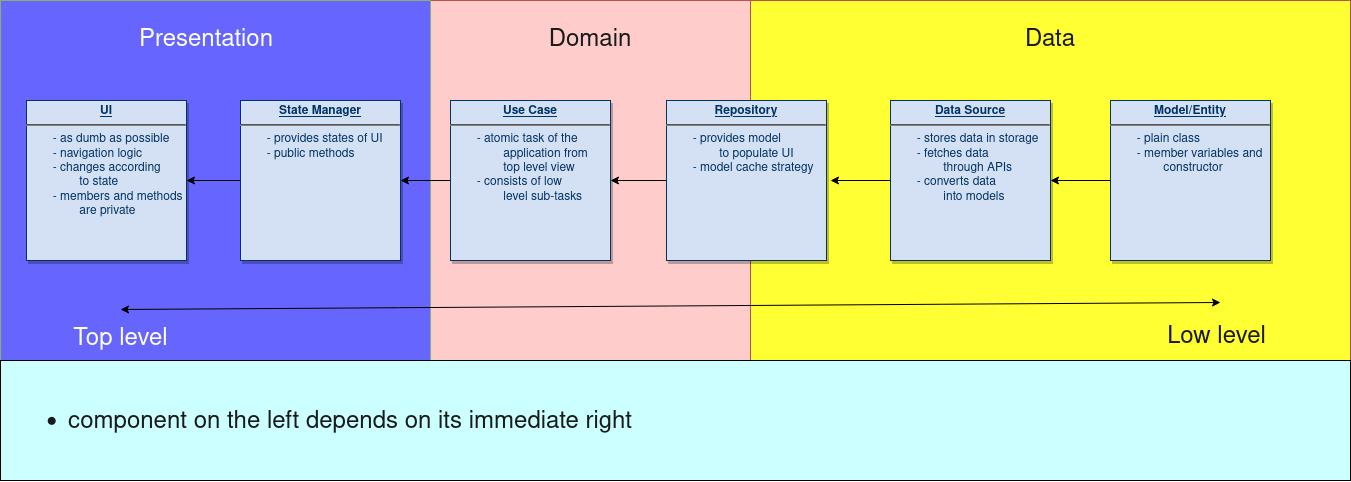

The diagram above was exported from draw.io. Its source (the exported page's mxGraphModel, read from the mxfile embedded in the PNG):
<mxGraphModel dx="1737" dy="1013" grid="1" gridSize="10" guides="1" tooltips="1" connect="1" arrows="1" fold="1" page="1" pageScale="1" pageWidth="826" pageHeight="1169" background="none" math="0" shadow="0">
  <root>
    <mxCell id="0" />
    <mxCell id="1" parent="0" />
    <mxCell id="7xJDhDtywGFroUDEHdOC-134" value="" style="rounded=0;whiteSpace=wrap;html=1;strokeColor=#b85450;fillColor=#FFFF33;" vertex="1" parent="1">
      <mxGeometry x="750" y="20" width="600" height="360" as="geometry" />
    </mxCell>
    <mxCell id="7xJDhDtywGFroUDEHdOC-133" value="" style="rounded=0;whiteSpace=wrap;html=1;strokeColor=#b85450;fillColor=#FFCCCC;" vertex="1" parent="1">
      <mxGeometry x="430" y="20" width="320" height="360" as="geometry" />
    </mxCell>
    <mxCell id="7xJDhDtywGFroUDEHdOC-123" value="" style="rounded=0;whiteSpace=wrap;html=1;strokeColor=#82b366;fillColor=#6666FF;" vertex="1" parent="1">
      <mxGeometry y="20" width="430" height="360" as="geometry" />
    </mxCell>
    <mxCell id="7xJDhDtywGFroUDEHdOC-115" value="&lt;p style=&quot;margin: 0px ; margin-top: 4px ; text-align: center ; text-decoration: underline&quot;&gt;&lt;strong&gt;UI&lt;/strong&gt;&lt;/p&gt;&lt;hr&gt;&lt;div&gt;&lt;span style=&quot;white-space: pre&quot;&gt;&#09;&lt;/span&gt;- as dumb as possible&lt;/div&gt;&lt;div&gt;&lt;span style=&quot;white-space: pre&quot;&gt;&#09;&lt;/span&gt;- navigation logic&lt;/div&gt;&lt;div&gt;&lt;span style=&quot;white-space: pre&quot;&gt;&#09;&lt;/span&gt;- changes according&lt;/div&gt;&lt;div&gt;&lt;span style=&quot;white-space: pre&quot;&gt;&#09;&lt;/span&gt;&lt;span style=&quot;white-space: pre&quot;&gt;&lt;/span&gt; &lt;span style=&quot;white-space: pre&quot;&gt;&#09;&lt;/span&gt;to state&lt;/div&gt;&lt;div&gt;&lt;span style=&quot;white-space: pre&quot;&gt;&#09;&lt;/span&gt;- members and methods &lt;br&gt;&lt;/div&gt;&lt;div&gt;&lt;span style=&quot;white-space: pre&quot;&gt;&#09;&lt;/span&gt;&lt;span style=&quot;white-space: pre&quot;&gt;&#09;&lt;/span&gt;are private&lt;br&gt;&lt;/div&gt;" style="verticalAlign=top;align=left;overflow=fill;fontSize=12;fontFamily=Helvetica;html=1;strokeColor=#003366;shadow=1;fillColor=#D4E1F5;fontColor=#003366" vertex="1" parent="1">
      <mxGeometry x="26.00000000000005" y="120.00000000000037" width="160" height="160" as="geometry" />
    </mxCell>
    <mxCell id="7xJDhDtywGFroUDEHdOC-132" style="edgeStyle=orthogonalEdgeStyle;rounded=0;orthogonalLoop=1;jettySize=auto;html=1;entryX=1;entryY=0.5;entryDx=0;entryDy=0;" edge="1" parent="1" source="7xJDhDtywGFroUDEHdOC-117" target="7xJDhDtywGFroUDEHdOC-115">
      <mxGeometry relative="1" as="geometry" />
    </mxCell>
    <mxCell id="7xJDhDtywGFroUDEHdOC-117" value="&lt;p style=&quot;margin: 0px ; margin-top: 4px ; text-align: center ; text-decoration: underline&quot;&gt;&lt;strong&gt;State Manager&lt;br&gt;&lt;/strong&gt;&lt;/p&gt;&lt;hr&gt;&lt;div&gt;&lt;span style=&quot;white-space: pre&quot;&gt;&#09;&lt;/span&gt;- provides states of UI&lt;/div&gt;&lt;div&gt;&lt;span style=&quot;white-space: pre&quot;&gt;&#09;&lt;/span&gt;- public methods&lt;/div&gt;&lt;div&gt;&lt;span style=&quot;white-space: pre&quot;&gt;&lt;/span&gt;&lt;br&gt;&lt;/div&gt;" style="verticalAlign=top;align=left;overflow=fill;fontSize=12;fontFamily=Helvetica;html=1;strokeColor=#003366;shadow=1;fillColor=#D4E1F5;fontColor=#003366" vertex="1" parent="1">
      <mxGeometry x="240.00000000000006" y="120.00000000000037" width="160" height="160" as="geometry" />
    </mxCell>
    <mxCell id="7xJDhDtywGFroUDEHdOC-131" style="edgeStyle=orthogonalEdgeStyle;rounded=0;orthogonalLoop=1;jettySize=auto;html=1;entryX=1;entryY=0.5;entryDx=0;entryDy=0;" edge="1" parent="1" source="7xJDhDtywGFroUDEHdOC-118" target="7xJDhDtywGFroUDEHdOC-117">
      <mxGeometry relative="1" as="geometry" />
    </mxCell>
    <mxCell id="7xJDhDtywGFroUDEHdOC-118" value="&lt;p style=&quot;margin: 0px ; margin-top: 4px ; text-align: center ; text-decoration: underline&quot;&gt;&lt;strong&gt;Use Case&lt;br&gt;&lt;/strong&gt;&lt;/p&gt;&lt;hr&gt;&lt;div&gt;&lt;span style=&quot;white-space: pre&quot;&gt;&#09;&lt;/span&gt;- atomic task of the &lt;br&gt;&lt;/div&gt;&lt;div&gt;&lt;span style=&quot;white-space: pre&quot;&gt;&#09;&lt;/span&gt;&lt;span style=&quot;white-space: pre&quot;&gt;&#09;&lt;/span&gt;application from &lt;br&gt;&lt;/div&gt;&lt;div&gt;&lt;span style=&quot;white-space: pre&quot;&gt;&#09;&lt;/span&gt;&lt;span style=&quot;white-space: pre&quot;&gt;&#09;&lt;/span&gt;top level view&lt;/div&gt;&lt;div&gt;&lt;span style=&quot;white-space: pre&quot;&gt;&lt;span style=&quot;white-space: pre&quot;&gt;&#09;&lt;/span&gt;&lt;/span&gt;- consists of low &lt;br&gt;&lt;/div&gt;&lt;div&gt;&lt;span style=&quot;white-space: pre&quot;&gt;&#09;&lt;/span&gt;&lt;span style=&quot;white-space: pre&quot;&gt;&#09;&lt;/span&gt;level sub-tasks&lt;br&gt;&lt;/div&gt;&lt;div&gt;&lt;br&gt;&lt;/div&gt;&lt;div&gt;&lt;br&gt;&lt;/div&gt;&lt;div&gt;&lt;span style=&quot;white-space: pre&quot;&gt;&lt;/span&gt;&lt;br&gt;&lt;/div&gt;" style="verticalAlign=top;align=left;overflow=fill;fontSize=12;fontFamily=Helvetica;html=1;strokeColor=#003366;shadow=1;fillColor=#D4E1F5;fontColor=#003366" vertex="1" parent="1">
      <mxGeometry x="450.00000000000006" y="120.00000000000037" width="160" height="160" as="geometry" />
    </mxCell>
    <mxCell id="7xJDhDtywGFroUDEHdOC-130" style="edgeStyle=orthogonalEdgeStyle;rounded=0;orthogonalLoop=1;jettySize=auto;html=1;entryX=1;entryY=0.5;entryDx=0;entryDy=0;" edge="1" parent="1" source="7xJDhDtywGFroUDEHdOC-119" target="7xJDhDtywGFroUDEHdOC-118">
      <mxGeometry relative="1" as="geometry" />
    </mxCell>
    <mxCell id="7xJDhDtywGFroUDEHdOC-119" value="&lt;p style=&quot;margin: 0px ; margin-top: 4px ; text-align: center ; text-decoration: underline&quot;&gt;&lt;strong&gt;Repository&lt;br&gt;&lt;/strong&gt;&lt;/p&gt;&lt;hr&gt;&lt;div&gt;&lt;span style=&quot;white-space: pre&quot;&gt;&#09;&lt;/span&gt;- provides model &lt;br&gt;&lt;/div&gt;&lt;div&gt;&lt;span style=&quot;white-space: pre&quot;&gt;&#09;&lt;/span&gt;&lt;span style=&quot;white-space: pre&quot;&gt;&#09;&lt;/span&gt;to populate UI&lt;/div&gt;&lt;div&gt;&lt;span style=&quot;white-space: pre&quot;&gt;&#09;&lt;/span&gt;- model cache strategy&lt;br&gt;&lt;/div&gt;&lt;div&gt;&lt;br&gt;&lt;/div&gt;&lt;div&gt;&lt;br&gt;&lt;/div&gt;&lt;div&gt;&lt;span style=&quot;white-space: pre&quot;&gt;&lt;/span&gt;&lt;br&gt;&lt;/div&gt;" style="verticalAlign=top;align=left;overflow=fill;fontSize=12;fontFamily=Helvetica;html=1;strokeColor=#003366;shadow=1;fillColor=#D4E1F5;fontColor=#003366" vertex="1" parent="1">
      <mxGeometry x="666" y="120.00000000000037" width="160" height="160" as="geometry" />
    </mxCell>
    <mxCell id="7xJDhDtywGFroUDEHdOC-129" style="edgeStyle=orthogonalEdgeStyle;rounded=0;orthogonalLoop=1;jettySize=auto;html=1;" edge="1" parent="1" source="7xJDhDtywGFroUDEHdOC-120">
      <mxGeometry relative="1" as="geometry">
        <mxPoint x="830" y="200.00000000000034" as="targetPoint" />
      </mxGeometry>
    </mxCell>
    <mxCell id="7xJDhDtywGFroUDEHdOC-120" value="&lt;p style=&quot;margin: 0px ; margin-top: 4px ; text-align: center ; text-decoration: underline&quot;&gt;&lt;strong&gt;Data Source&lt;br&gt;&lt;/strong&gt;&lt;/p&gt;&lt;hr&gt;&lt;div&gt;&lt;span style=&quot;white-space: pre&quot;&gt;&#09;- stores data in storage&lt;/span&gt;&lt;/div&gt;&lt;div&gt;&lt;span style=&quot;white-space: pre&quot;&gt;&lt;span style=&quot;white-space: pre&quot;&gt;&#09;&lt;/span&gt;- fetches data &lt;/span&gt;&lt;/div&gt;&lt;div&gt;&lt;span style=&quot;white-space: pre&quot;&gt;&lt;span style=&quot;white-space: pre&quot;&gt;&#09;&lt;/span&gt;&lt;span style=&quot;white-space: pre&quot;&gt;&#09;&lt;/span&gt;through APIs&lt;/span&gt;&lt;/div&gt;&lt;div&gt;&lt;span style=&quot;white-space: pre&quot;&gt;&lt;span style=&quot;white-space: pre&quot;&gt;&#09;&lt;/span&gt;-&lt;span style=&quot;white-space: pre&quot;&gt; converts data &lt;/span&gt;&lt;/span&gt;&lt;/div&gt;&lt;div&gt;&lt;span style=&quot;white-space: pre&quot;&gt;&lt;span style=&quot;white-space: pre&quot;&gt;&lt;span style=&quot;white-space: pre&quot;&gt;&#09;&lt;/span&gt;&lt;span style=&quot;white-space: pre&quot;&gt;&#09;&lt;/span&gt;into models&lt;/span&gt;&lt;br&gt;&lt;/span&gt;&lt;/div&gt;&lt;div&gt;&lt;span style=&quot;white-space: pre&quot;&gt;&lt;br&gt;&lt;/span&gt;&lt;/div&gt;&lt;div&gt;&lt;span style=&quot;white-space: pre&quot;&gt;&lt;br&gt;&lt;/span&gt;&lt;/div&gt;&lt;div&gt;&lt;br&gt;&lt;/div&gt;&lt;div&gt;&lt;span style=&quot;white-space: pre&quot;&gt;&lt;/span&gt;&lt;br&gt;&lt;/div&gt;" style="verticalAlign=top;align=left;overflow=fill;fontSize=12;fontFamily=Helvetica;html=1;strokeColor=#003366;shadow=1;fillColor=#D4E1F5;fontColor=#003366" vertex="1" parent="1">
      <mxGeometry x="890" y="120.00000000000037" width="160" height="160" as="geometry" />
    </mxCell>
    <mxCell id="7xJDhDtywGFroUDEHdOC-135" value="Presentation" style="text;html=1;strokeColor=none;fillColor=none;align=center;verticalAlign=middle;whiteSpace=wrap;rounded=0;fontColor=#FFFFFF;fontSize=24;" vertex="1" parent="1">
      <mxGeometry x="186" y="50" width="40" height="20" as="geometry" />
    </mxCell>
    <mxCell id="7xJDhDtywGFroUDEHdOC-137" value="&lt;div&gt;Domain&lt;/div&gt;" style="text;html=1;strokeColor=none;fillColor=none;align=center;verticalAlign=middle;whiteSpace=wrap;rounded=0;fontSize=24;fontColor=#1A1A1A;" vertex="1" parent="1">
      <mxGeometry x="570" y="50" width="40" height="20" as="geometry" />
    </mxCell>
    <mxCell id="7xJDhDtywGFroUDEHdOC-140" value="&lt;div align=&quot;justify&quot;&gt;Data &lt;br&gt;&lt;/div&gt;" style="text;html=1;strokeColor=none;fillColor=none;align=center;verticalAlign=middle;whiteSpace=wrap;rounded=0;fontSize=24;fontColor=#1A1A1A;" vertex="1" parent="1">
      <mxGeometry x="1030" y="50" width="40" height="20" as="geometry" />
    </mxCell>
    <mxCell id="7xJDhDtywGFroUDEHdOC-141" value="" style="rounded=0;whiteSpace=wrap;html=1;fontSize=24;fontColor=#1A1A1A;gradientColor=none;fillColor=#CCFFFF;" vertex="1" parent="1">
      <mxGeometry y="380" width="1350" height="120" as="geometry" />
    </mxCell>
    <mxCell id="7xJDhDtywGFroUDEHdOC-142" value="&lt;ul&gt;&lt;li&gt;&lt;span style=&quot;white-space: pre&quot;&gt;&lt;/span&gt;component on the left depends on its immediate right&lt;/li&gt;&lt;/ul&gt;" style="text;html=1;strokeColor=none;fillColor=none;align=left;verticalAlign=middle;rounded=0;fontSize=24;fontColor=#1A1A1A;" vertex="1" parent="1">
      <mxGeometry x="26" y="430" width="60" height="20" as="geometry" />
    </mxCell>
    <mxCell id="7xJDhDtywGFroUDEHdOC-146" value="&lt;div align=&quot;justify&quot;&gt;Top level&lt;br&gt;&lt;/div&gt;" style="text;html=1;strokeColor=none;fillColor=none;align=center;verticalAlign=top;rounded=0;fontSize=24;fontColor=#FFFFFF;" vertex="1" parent="1">
      <mxGeometry x="100" y="338" width="40" height="20" as="geometry" />
    </mxCell>
    <mxCell id="7xJDhDtywGFroUDEHdOC-147" value="Low level" style="text;html=1;strokeColor=none;fillColor=none;align=center;verticalAlign=top;rounded=0;fontSize=24;fontColor=#1A1A1A;" vertex="1" parent="1">
      <mxGeometry x="1196" y="336" width="40" height="20" as="geometry" />
    </mxCell>
    <mxCell id="7xJDhDtywGFroUDEHdOC-149" style="edgeStyle=orthogonalEdgeStyle;rounded=0;orthogonalLoop=1;jettySize=auto;html=1;fontSize=24;fontColor=#1A1A1A;" edge="1" parent="1" source="7xJDhDtywGFroUDEHdOC-148" target="7xJDhDtywGFroUDEHdOC-120">
      <mxGeometry relative="1" as="geometry" />
    </mxCell>
    <mxCell id="7xJDhDtywGFroUDEHdOC-148" value="&lt;p style=&quot;margin: 0px ; margin-top: 4px ; text-align: center ; text-decoration: underline&quot;&gt;&lt;strong&gt;Model/Entity&lt;br&gt;&lt;/strong&gt;&lt;/p&gt;&lt;hr&gt;&lt;div&gt;&lt;span style=&quot;white-space: pre&quot;&gt;&#09;- plain class&lt;/span&gt;&lt;/div&gt;&lt;div&gt;&lt;span style=&quot;white-space: pre&quot;&gt;&lt;span style=&quot;white-space: pre&quot;&gt;&#09;&lt;/span&gt;- member variables and&lt;br&gt;&lt;span style=&quot;white-space: pre&quot;&gt;&#09;&lt;/span&gt;&lt;span style=&quot;white-space: pre&quot;&gt;&#09;&lt;/span&gt;constructor&lt;br&gt;&lt;/span&gt;&lt;/div&gt;&lt;div&gt;&lt;span style=&quot;white-space: pre&quot;&gt;&lt;br&gt;&lt;/span&gt;&lt;/div&gt;&lt;div&gt;&lt;span style=&quot;white-space: pre&quot;&gt;&lt;br&gt;&lt;/span&gt;&lt;/div&gt;&lt;div&gt;&lt;br&gt;&lt;/div&gt;&lt;div&gt;&lt;span style=&quot;white-space: pre&quot;&gt;&lt;/span&gt;&lt;br&gt;&lt;/div&gt;" style="verticalAlign=top;align=left;overflow=fill;fontSize=12;fontFamily=Helvetica;html=1;strokeColor=#003366;shadow=1;fillColor=#D4E1F5;fontColor=#003366" vertex="1" parent="1">
      <mxGeometry x="1110" y="120.00000000000037" width="160" height="160" as="geometry" />
    </mxCell>
    <mxCell id="7xJDhDtywGFroUDEHdOC-151" value="" style="endArrow=classic;startArrow=classic;html=1;fontSize=24;fontColor=#1A1A1A;verticalAlign=top;" edge="1" parent="1">
      <mxGeometry width="50" height="50" relative="1" as="geometry">
        <mxPoint x="120" y="329" as="sourcePoint" />
        <mxPoint x="1220" y="322" as="targetPoint" />
      </mxGeometry>
    </mxCell>
  </root>
</mxGraphModel>